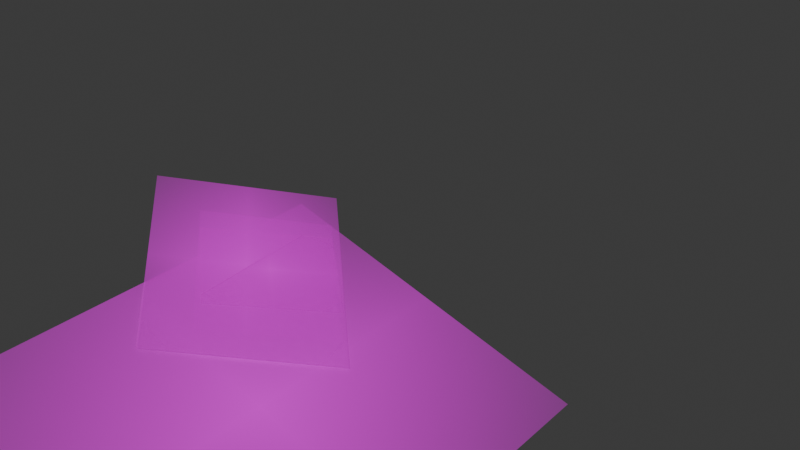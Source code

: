 # Source: CisneBlanco.blend  (saved by Blender 4.5.90; exported with 4.5.12 LTS)
import bpy
from mathutils import Matrix  # noqa: F401  (used for matrix-valued properties, if any)

bpy.ops.wm.read_factory_settings(use_empty=True)
scene = bpy.context.scene
scene.name = 'Scene'

# ---- collections
col_collection = bpy.data.collections.new('Collection'); scene.collection.children.link(col_collection)

# ---- images (referenced by path relative to the original .blend; pixels are not part of the script)
import os
ASSET_DIR = os.environ.get("B2B_ASSET_DIR", "")  # directory of the original .blend (textures are referenced by path, not embedded)
HERE = os.path.dirname(os.path.abspath(__file__))  # packed textures are extracted next to this script under _unpacked/

def load_image(name, relpath, width, height, colorspace="sRGB"):
    """Load a texture the original file referenced (path relative to the .blend, or extracted next to this script)."""
    p = next((c for c in (os.path.join(HERE, relpath), os.path.join(ASSET_DIR, relpath)) if relpath and os.path.exists(c)), "")
    if p:
        img = bpy.data.images.load(p, check_existing=True)
        img.name = name
    else:  # same state as the original file: an image datablock whose file is absent (Cycles renders it pink)
        img = bpy.data.images.new(name, width, height)
        img.source = "FILE"
        img.filepath = "//" + (relpath or name)
    img.colorspace_settings.name = colorspace
    return img
img_cbalaatras_png = load_image('CBAlaAtras.png', 'CBAlaAtras.png', 1024, 1024, 'sRGB')
img_cbalafrente_png = load_image('CBAlaFrente.png', 'CBAlaFrente.png', 1024, 1024, 'sRGB')
img_cbcabeza_png = load_image('CBCabeza.png', 'CBCabeza.png', 1024, 1024, 'sRGB')
img_cbcuerpo_png = load_image('CBCuerpo.png', 'CBCuerpo.png', 1024, 1024, 'sRGB')

# ---- materials (node trees are filled in below, after node groups)
mat_cbalaatras = bpy.data.materials.new('CBAlaAtras')
mat_cbalafrente = bpy.data.materials.new('CBAlaFrente')
mat_cbcabeza = bpy.data.materials.new('CBCabeza')
mat_cbcuerpo = bpy.data.materials.new('CBCuerpo')

# ---- material node trees
mat_cbalaatras.use_nodes = True; mat_cbalaatras.node_tree.nodes.clear()
_N = mat_cbalaatras.node_tree.nodes; _L = mat_cbalaatras.node_tree.links
n0 = _N.new('ShaderNodeOutputMaterial'); n0.name = 'Material Output'; n0.location = (300, 300)
n1 = _N.new('ShaderNodeTexImage'); n1.name = 'Image Texture'; n1.location = (-200, 300)
n1.image = img_cbalaatras_png
n1.extension = 'CLIP'
n2 = _N.new('ShaderNodeBsdfPrincipled'); n2.name = 'Principled BSDF'; n2.location = (0, 300)
_L.new(n1.outputs[0], n2.inputs[0])
_L.new(n1.outputs[1], n2.inputs[4])
_L.new(n2.outputs[0], n0.inputs[0])
n0.is_active_output = True
mat_cbalafrente.use_nodes = True; mat_cbalafrente.node_tree.nodes.clear()
_N = mat_cbalafrente.node_tree.nodes; _L = mat_cbalafrente.node_tree.links
n0 = _N.new('ShaderNodeOutputMaterial'); n0.name = 'Material Output'; n0.location = (300, 300)
n1 = _N.new('ShaderNodeTexImage'); n1.name = 'Image Texture'; n1.location = (-200, 300)
n1.image = img_cbalafrente_png
n1.extension = 'CLIP'
n2 = _N.new('ShaderNodeBsdfPrincipled'); n2.name = 'Principled BSDF'; n2.location = (0, 300)
_L.new(n1.outputs[0], n2.inputs[0])
_L.new(n1.outputs[1], n2.inputs[4])
_L.new(n2.outputs[0], n0.inputs[0])
n0.is_active_output = True
mat_cbcabeza.use_nodes = True; mat_cbcabeza.node_tree.nodes.clear()
_N = mat_cbcabeza.node_tree.nodes; _L = mat_cbcabeza.node_tree.links
n0 = _N.new('ShaderNodeOutputMaterial'); n0.name = 'Material Output'; n0.location = (300, 300)
n1 = _N.new('ShaderNodeTexImage'); n1.name = 'Image Texture'; n1.location = (-200, 300)
n1.image = img_cbcabeza_png
n1.extension = 'CLIP'
n2 = _N.new('ShaderNodeBsdfPrincipled'); n2.name = 'Principled BSDF'; n2.location = (0, 300)
_L.new(n1.outputs[0], n2.inputs[0])
_L.new(n1.outputs[1], n2.inputs[4])
_L.new(n2.outputs[0], n0.inputs[0])
n0.is_active_output = True
mat_cbcuerpo.use_nodes = True; mat_cbcuerpo.node_tree.nodes.clear()
_N = mat_cbcuerpo.node_tree.nodes; _L = mat_cbcuerpo.node_tree.links
n0 = _N.new('ShaderNodeOutputMaterial'); n0.name = 'Material Output'; n0.location = (300, 300)
n1 = _N.new('ShaderNodeTexImage'); n1.name = 'Image Texture'; n1.location = (-200, 300)
n1.image = img_cbcuerpo_png
n1.extension = 'CLIP'
n2 = _N.new('ShaderNodeBsdfPrincipled'); n2.name = 'Principled BSDF'; n2.location = (0, 300)
_L.new(n1.outputs[0], n2.inputs[0])
_L.new(n1.outputs[1], n2.inputs[4])
_L.new(n2.outputs[0], n0.inputs[0])
n0.is_active_output = True

# ---- world
world_world = bpy.data.worlds.new('World'); scene.world = world_world
world_world.use_nodes = True; world_world.node_tree.nodes.clear()
_N = world_world.node_tree.nodes; _L = world_world.node_tree.links
n0 = _N.new('ShaderNodeOutputWorld'); n0.name = 'World Output'; n0.location = (300, 300)
n1 = _N.new('ShaderNodeBackground'); n1.name = 'Background'; n1.location = (10, 300)
n1.inputs[0].default_value = (0.05088, 0.05088, 0.05088, 1.0)
_L.new(n1.outputs[0], n0.inputs[0])
n0.is_active_output = True
world_world.color = (0.05088, 0.05088, 0.05088)
world_world.sun_shadow_jitter_overblur = 0.0

# ---- meshes
me_cbalaatras = bpy.data.meshes.new('CBAlaAtras')
me_cbalaatras.from_pydata([(-0.3991, -0.5, 0.0), (0.3991, -0.5, 0.0), (-0.3991, 0.5, 0.0), (0.3991, 0.5, 0.0)], [], [(0, 1, 3, 2)])
_uv = me_cbalaatras.uv_layers.new(name='UVMap')
_uv.uv.foreach_set('vector', [0.0, 0.0, 1.0, 0.0, 1.0, 1.0, 0.0, 1.0])
me_cbalaatras.materials.append(mat_cbalaatras)
me_cbalaatras.update()
me_cbalafrente = bpy.data.meshes.new('CBAlaFrente')
me_cbalafrente.from_pydata([(-0.656, -0.5, 0.0), (0.656, -0.5, 0.0), (-0.656, 0.5, 0.0), (0.656, 0.5, 0.0)], [], [(0, 1, 3, 2)])
_uv = me_cbalafrente.uv_layers.new(name='UVMap')
_uv.uv.foreach_set('vector', [0.0, 0.0, 1.0, 0.0, 1.0, 1.0, 0.0, 1.0])
me_cbalafrente.materials.append(mat_cbalafrente)
me_cbalafrente.update()
me_cbcabeza = bpy.data.meshes.new('CBCabeza')
me_cbcabeza.from_pydata([(-0.6192, -0.5, 0.0), (0.6192, -0.5, 0.0), (-0.6192, 0.5, 0.0), (0.6192, 0.5, 0.0)], [], [(0, 1, 3, 2)])
_uv = me_cbcabeza.uv_layers.new(name='UVMap')
_uv.uv.foreach_set('vector', [0.0, 0.0, 1.0, 0.0, 1.0, 1.0, 0.0, 1.0])
me_cbcabeza.materials.append(mat_cbcabeza)
me_cbcabeza.update()
me_cbcuerpo = bpy.data.meshes.new('CBCuerpo')
me_cbcuerpo.from_pydata([(-0.3805, -0.5, 0.0), (0.3805, -0.5, 0.0), (-0.3805, 0.5, 0.0), (0.3805, 0.5, 0.0)], [], [(0, 1, 3, 2)])
_uv = me_cbcuerpo.uv_layers.new(name='UVMap')
_uv.uv.foreach_set('vector', [0.0, 0.0, 1.0, 0.0, 1.0, 1.0, 0.0, 1.0])
me_cbcuerpo.materials.append(mat_cbcuerpo)
me_cbcuerpo.update()
arm_armature = bpy.data.armatures.new('Armature')  # bones are not reproduced

# ---- objects
ob_cbalaatras = bpy.data.objects.new('CBAlaAtras', me_cbalaatras)
ob_cbalafrente = bpy.data.objects.new('CBAlaFrente', me_cbalafrente)
ob_cbcabeza = bpy.data.objects.new('CBCabeza', me_cbcabeza)
ob_cbcuerpo = bpy.data.objects.new('CBCuerpo', me_cbcuerpo)
ob_armature = bpy.data.objects.new('Armature', arm_armature)

# ---- transforms, parenting, visibility, modifiers, constraints
ob_cbalaatras.parent = ob_armature
ob_cbalaatras.matrix_parent_inverse = Matrix(((2.227, 2.342e-07, -2.374, 2.136), (2.374, -2.992e-07, 2.227, -10.32), (-5.799e-08, -3.255, -3.756e-07, 7.875e-08), (-0.0, 0.0, 0.0, 1.0)))
ob_cbalaatras.location = (1.264, 0.07273, 2.18)
ob_cbalaatras.rotation_euler = (1.571, -0.0, 0.0)
ob_cbalaatras.scale = (2.093, 2.093, 2.093)
ob_cbalafrente.parent = ob_armature
ob_cbalafrente.matrix_parent_inverse = Matrix(((-2.366, 3.208e-07, -2.236, 2.144), (2.236, 2.109e-07, -2.366, -1.295), (-1.578e-07, -3.255, -5.865e-07, 2.772e-07), (0.0, -0.0, 0.0, 1.0)))
ob_cbalafrente.location = (0.3016, 0.0001129, 1.014)
ob_cbalafrente.rotation_euler = (1.571, -0.0, 0.0)
ob_cbalafrente.scale = (2.318, 2.318, 2.318)
ob_cbcabeza.parent = ob_armature
ob_cbcabeza.matrix_parent_inverse = Matrix(((-2.108, -2.353e-06, 2.481, -15.77), (-2.481, 2.832e-07, -2.108, 3.735), (1.308e-06, -3.255, -1.977e-06, 9.922e-06), (0.0, 0.0, 0.0, 1.0)))
ob_cbcabeza.location = (-1.666, 0.0001124, 4.877)
ob_cbcabeza.rotation_euler = (1.571, -0.0, 0.0)
ob_cbcabeza.scale = (1.335, 1.335, 1.335)
ob_cbcuerpo.parent = ob_armature
ob_cbcuerpo.matrix_parent_inverse = Matrix(((3.255, 9.607e-08, -0.04546, 4.198), (0.04546, -2.235e-07, 3.255, -17.28), (2.352e-08, -3.255, -4.377e-07, 1.645e-07), (-0.0, 0.0, -0.0, 1.0)))
ob_cbcuerpo.location = (0.1777, 0.03585, 3.02)
ob_cbcuerpo.rotation_euler = (1.571, -0.0, 0.0)
ob_cbcuerpo.scale = (5.653, 5.653, 5.653)
ob_armature.location = (-1.441, -2.815e-07, 2.095)
ob_armature.rotation_euler = (6.446e-09, 0.3037, 4.211e-08)
ob_armature.scale = (0.3072, 0.3072, 0.3072)

# ---- collection membership
col_collection.objects.link(ob_cbalaatras)
col_collection.objects.link(ob_cbalafrente)
col_collection.objects.link(ob_cbcabeza)
col_collection.objects.link(ob_cbcuerpo)
col_collection.objects.link(ob_armature)

# ---- scene / render settings (as saved in the file)
scene.frame_start = 1; scene.frame_end = 50; scene.frame_set(23)
scene.render.engine = 'BLENDER_EEVEE_NEXT'
scene.render.fps = 30
bpy.context.view_layer.update()

# ---- added for rendering (the .blend has no active camera and no usable light): camera, sun
cam_auto = bpy.data.cameras.new('AutoCamera')
cam_auto.lens = 50.0
cam_auto.sensor_width = 36.0
cam_auto.clip_end = 1000.0
ob_auto_camera = bpy.data.objects.new('AutoCamera', cam_auto)
scene.collection.objects.link(ob_auto_camera)
ob_auto_camera.location = (7.08188, -8.61268, 8.60734)
ob_auto_camera.rotation_euler = (1.09748, -7.21219e-08, 0.694738)
scene.camera = ob_auto_camera
light_auto_sun = bpy.data.lights.new('AutoSun', 'SUN')
light_auto_sun.energy = 3.0
light_auto_sun.angle = 0.0523599
ob_auto_sun = bpy.data.objects.new('AutoSun', light_auto_sun)
scene.collection.objects.link(ob_auto_sun)
ob_auto_sun.rotation_euler = (0.872665, 0.174533, 0.523599)
bpy.context.view_layer.update()
